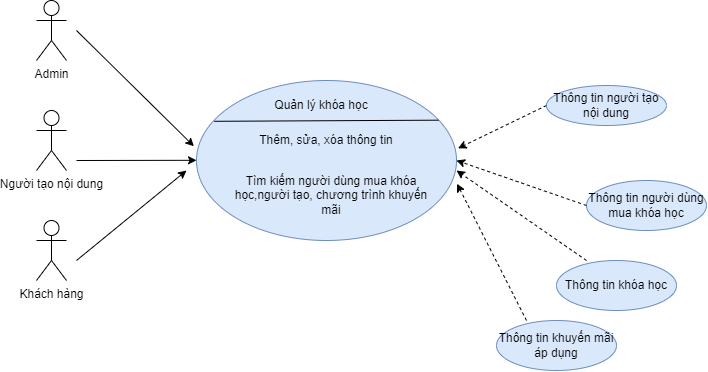

The diagram above was exported from draw.io. Its source (the exported page's mxGraphModel, read from the mxfile embedded in the PNG):
<mxGraphModel dx="1080" dy="1700" grid="1" gridSize="10" guides="1" tooltips="1" connect="1" arrows="1" fold="1" page="1" pageScale="1" pageWidth="827" pageHeight="1169" math="0" shadow="0">
  <root>
    <mxCell id="0" />
    <mxCell id="1" parent="0" />
    <mxCell id="270PD6noEJbAozpiQ_0Z-1" value="Người tạo nội dung" style="shape=umlActor;verticalLabelPosition=bottom;verticalAlign=top;html=1;outlineConnect=0;" vertex="1" parent="1">
      <mxGeometry x="240" y="50" width="30" height="60" as="geometry" />
    </mxCell>
    <mxCell id="270PD6noEJbAozpiQ_0Z-2" value="" style="ellipse;whiteSpace=wrap;html=1;fillColor=#dae8fc;strokeColor=#6c8ebf;" vertex="1" parent="1">
      <mxGeometry x="400" y="20" width="260" height="160" as="geometry" />
    </mxCell>
    <mxCell id="270PD6noEJbAozpiQ_0Z-4" value="Quản lý khóa học" style="text;html=1;strokeColor=none;fillColor=none;align=center;verticalAlign=middle;whiteSpace=wrap;rounded=0;" vertex="1" parent="1">
      <mxGeometry x="470" y="30" width="110" height="30" as="geometry" />
    </mxCell>
    <mxCell id="270PD6noEJbAozpiQ_0Z-5" value="" style="endArrow=none;html=1;rounded=0;entryX=0.931;entryY=0.248;entryDx=0;entryDy=0;entryPerimeter=0;exitX=0.068;exitY=0.255;exitDx=0;exitDy=0;exitPerimeter=0;" edge="1" parent="1" source="270PD6noEJbAozpiQ_0Z-2" target="270PD6noEJbAozpiQ_0Z-2">
      <mxGeometry width="50" height="50" relative="1" as="geometry">
        <mxPoint x="460" y="60" as="sourcePoint" />
        <mxPoint x="640" y="60" as="targetPoint" />
      </mxGeometry>
    </mxCell>
    <mxCell id="270PD6noEJbAozpiQ_0Z-6" value="Thêm, sửa, xóa thông tin" style="text;html=1;strokeColor=none;fillColor=none;align=center;verticalAlign=middle;whiteSpace=wrap;rounded=0;" vertex="1" parent="1">
      <mxGeometry x="430" y="70" width="200" height="20" as="geometry" />
    </mxCell>
    <mxCell id="270PD6noEJbAozpiQ_0Z-7" value="Tìm kiếm người dùng mua khóa học,người tạo, chương trình khuyến mãi" style="text;html=1;strokeColor=none;fillColor=none;align=center;verticalAlign=middle;whiteSpace=wrap;rounded=0;" vertex="1" parent="1">
      <mxGeometry x="430" y="120" width="210" height="30" as="geometry" />
    </mxCell>
    <mxCell id="270PD6noEJbAozpiQ_0Z-8" value="Thông tin người dùng mua khóa học" style="ellipse;whiteSpace=wrap;html=1;fillColor=#dae8fc;strokeColor=#6c8ebf;" vertex="1" parent="1">
      <mxGeometry x="790" y="120" width="120" height="50" as="geometry" />
    </mxCell>
    <mxCell id="270PD6noEJbAozpiQ_0Z-9" value="" style="endArrow=classic;html=1;rounded=0;exitX=0;exitY=0.5;exitDx=0;exitDy=0;dashed=1;entryX=1;entryY=0.5;entryDx=0;entryDy=0;" edge="1" parent="1" source="270PD6noEJbAozpiQ_0Z-8" target="270PD6noEJbAozpiQ_0Z-2">
      <mxGeometry width="50" height="50" relative="1" as="geometry">
        <mxPoint x="600" y="270" as="sourcePoint" />
        <mxPoint x="670" y="110" as="targetPoint" />
      </mxGeometry>
    </mxCell>
    <mxCell id="270PD6noEJbAozpiQ_0Z-10" value="Thông tin khóa học" style="ellipse;whiteSpace=wrap;html=1;fillColor=#dae8fc;strokeColor=#6c8ebf;" vertex="1" parent="1">
      <mxGeometry x="760" y="200" width="120" height="50" as="geometry" />
    </mxCell>
    <mxCell id="270PD6noEJbAozpiQ_0Z-11" value="Thông tin người tạo nội dung" style="ellipse;whiteSpace=wrap;html=1;fillColor=#dae8fc;strokeColor=#6c8ebf;" vertex="1" parent="1">
      <mxGeometry x="750" y="25" width="120" height="40" as="geometry" />
    </mxCell>
    <mxCell id="270PD6noEJbAozpiQ_0Z-12" value="" style="endArrow=classic;html=1;rounded=0;dashed=1;exitX=0;exitY=0.5;exitDx=0;exitDy=0;entryX=1.006;entryY=0.424;entryDx=0;entryDy=0;entryPerimeter=0;" edge="1" parent="1" source="270PD6noEJbAozpiQ_0Z-11" target="270PD6noEJbAozpiQ_0Z-2">
      <mxGeometry width="50" height="50" relative="1" as="geometry">
        <mxPoint x="730" y="40" as="sourcePoint" />
        <mxPoint x="670" y="90" as="targetPoint" />
        <Array as="points" />
      </mxGeometry>
    </mxCell>
    <mxCell id="270PD6noEJbAozpiQ_0Z-13" value="" style="endArrow=classic;html=1;rounded=0;dashed=1;exitX=0.25;exitY=0;exitDx=0;exitDy=0;exitPerimeter=0;" edge="1" parent="1" source="270PD6noEJbAozpiQ_0Z-10">
      <mxGeometry width="50" height="50" relative="1" as="geometry">
        <mxPoint x="670" y="300" as="sourcePoint" />
        <mxPoint x="660" y="109.99999999999977" as="targetPoint" />
        <Array as="points" />
      </mxGeometry>
    </mxCell>
    <mxCell id="270PD6noEJbAozpiQ_0Z-14" value="Khách hàng" style="shape=umlActor;verticalLabelPosition=bottom;verticalAlign=top;html=1;outlineConnect=0;" vertex="1" parent="1">
      <mxGeometry x="240" y="160" width="30" height="60" as="geometry" />
    </mxCell>
    <mxCell id="270PD6noEJbAozpiQ_0Z-15" value="Admin" style="shape=umlActor;verticalLabelPosition=bottom;verticalAlign=top;html=1;outlineConnect=0;" vertex="1" parent="1">
      <mxGeometry x="240" y="-60" width="30" height="60" as="geometry" />
    </mxCell>
    <mxCell id="270PD6noEJbAozpiQ_0Z-16" value="" style="endArrow=classic;html=1;rounded=0;entryX=-0.01;entryY=0.411;entryDx=0;entryDy=0;entryPerimeter=0;" edge="1" parent="1" target="270PD6noEJbAozpiQ_0Z-2">
      <mxGeometry width="50" height="50" relative="1" as="geometry">
        <mxPoint x="280" y="-30.000000000000227" as="sourcePoint" />
        <mxPoint x="400" y="100" as="targetPoint" />
      </mxGeometry>
    </mxCell>
    <mxCell id="270PD6noEJbAozpiQ_0Z-17" value="" style="endArrow=classic;html=1;rounded=0;" edge="1" parent="1">
      <mxGeometry width="50" height="50" relative="1" as="geometry">
        <mxPoint x="280" y="99.99999999999977" as="sourcePoint" />
        <mxPoint x="400" y="99.79999999999995" as="targetPoint" />
      </mxGeometry>
    </mxCell>
    <mxCell id="270PD6noEJbAozpiQ_0Z-18" value="" style="endArrow=classic;html=1;rounded=0;" edge="1" parent="1">
      <mxGeometry width="50" height="50" relative="1" as="geometry">
        <mxPoint x="280" y="199.99999999999977" as="sourcePoint" />
        <mxPoint x="390" y="109.99999999999977" as="targetPoint" />
      </mxGeometry>
    </mxCell>
    <mxCell id="270PD6noEJbAozpiQ_0Z-21" value="Thông tin khuyến mãi áp dụng" style="ellipse;whiteSpace=wrap;html=1;fillColor=#dae8fc;strokeColor=#6c8ebf;" vertex="1" parent="1">
      <mxGeometry x="700" y="260" width="120" height="50" as="geometry" />
    </mxCell>
    <mxCell id="270PD6noEJbAozpiQ_0Z-22" value="" style="endArrow=classic;html=1;rounded=0;dashed=1;exitX=0.25;exitY=0;exitDx=0;exitDy=0;exitPerimeter=0;entryX=1.002;entryY=0.645;entryDx=0;entryDy=0;entryPerimeter=0;" edge="1" source="270PD6noEJbAozpiQ_0Z-21" parent="1" target="270PD6noEJbAozpiQ_0Z-2">
      <mxGeometry width="50" height="50" relative="1" as="geometry">
        <mxPoint x="610" y="360" as="sourcePoint" />
        <mxPoint x="599.9999999999998" y="169.99999999999977" as="targetPoint" />
        <Array as="points" />
      </mxGeometry>
    </mxCell>
  </root>
</mxGraphModel>